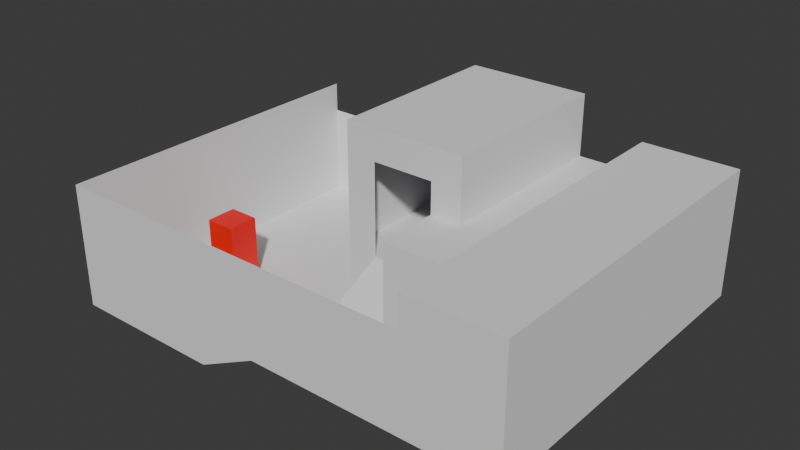# Source: map.blend  (saved by Blender 5.1.30; exported with 4.5.12 LTS)
import bpy
from mathutils import Matrix  # noqa: F401  (used for matrix-valued properties, if any)

bpy.ops.wm.read_factory_settings(use_empty=True)
scene = bpy.context.scene
scene.name = 'Scene'

# ---- collections
col_collection = bpy.data.collections.new('Collection'); scene.collection.children.link(col_collection)

# ---- materials (node trees are filled in below, after node groups)
mat_material = bpy.data.materials.new('Material')
mat_material.alpha_threshold = 0.0
mat_material.use_backface_culling_lightprobe_volume = False
mat_material.roughness = 0.5
mat_material.line_color = (0.0, 0.0, 0.0, 1.0)
mat_material_002 = bpy.data.materials.new('Material.002')
mat_material_002.alpha_threshold = 0.0
mat_material_002.use_backface_culling_lightprobe_volume = False
mat_material_002.roughness = 0.5
mat_material_002.line_color = (0.0, 0.0, 0.0, 1.0)

# ---- material node trees
mat_material.use_nodes = True; mat_material.node_tree.nodes.clear()
_N = mat_material.node_tree.nodes; _L = mat_material.node_tree.links
n0 = _N.new('ShaderNodeOutputMaterial'); n0.name = 'Material Output'; n0.location = (200, 100)
n1 = _N.new('ShaderNodeBsdfPrincipled'); n1.name = 'Principled BSDF'; n1.location = (-200, 100)
n1.inputs[0].default_value = (0.0, 0.0, 1.0, 1.0)
_L.new(n1.outputs[0], n0.inputs[0])
n0.is_active_output = True
mat_material_002.use_nodes = True; mat_material_002.node_tree.nodes.clear()
_N = mat_material_002.node_tree.nodes; _L = mat_material_002.node_tree.links
n0 = _N.new('ShaderNodeOutputMaterial'); n0.name = 'Material Output'; n0.location = (200, 100)
n1 = _N.new('ShaderNodeBsdfPrincipled'); n1.name = 'Principled BSDF'; n1.location = (-200, 100)
n1.inputs[0].default_value = (1.0, 0.0, 0.0, 1.0)
_L.new(n1.outputs[0], n0.inputs[0])
n0.is_active_output = True

# ---- world
world_world = bpy.data.worlds.new('World'); scene.world = world_world
world_world.use_nodes = True; world_world.node_tree.nodes.clear()
_N = world_world.node_tree.nodes; _L = world_world.node_tree.links
n0 = _N.new('ShaderNodeOutputWorld'); n0.name = 'World Output'; n0.location = (200, 100)
n1 = _N.new('ShaderNodeBackground'); n1.name = 'Background'; n1.location = (-200, 100)
n1.inputs[0].default_value = (0.05088, 0.05088, 0.05088, 1.0)
_L.new(n1.outputs[0], n0.inputs[0])
n0.is_active_output = True
world_world.color = (0.05088, 0.05088, 0.05088)
world_world.sun_shadow_jitter_overblur = 0.0

# ---- meshes
me_cube = bpy.data.meshes.new('Cube')
me_cube.from_pydata([(1.0, 1.0, 0.0), (1.0, -5.0, 0.0), (-1.0, -5.0, 0.0), (1.0, -7.0, -1.0), (-1.0, -7.0, -1.0), (-2.0, 1.0, 0.0), (-2.0, -5.0, 0.0), (1.0, 1.0, 1.0), (1.0, -5.0, 1.0), (2.0, 1.0, 1.0), (2.0, -5.0, 1.0), (1.0, -5.0, 3.0), (2.0, 1.0, 3.0), (2.0, -5.0, 3.0), (-2.0, 1.0, 3.0), (-2.0, -5.0, 3.0), (-1.0, -5.0, 3.0), (2.0, 1.0, 0.0), (2.0, -5.0, 0.0), (1.0, -10.0, -1.0), (-1.0, -10.0, -1.0), (-3.0, -7.0, -2.0), (-3.0, -10.0, -2.0), (-1.0, -7.0, -2.0), (-2.0, 1.0, -2.0), (-2.0, -5.0, -2.0), (-1.0, -5.0, -2.0), (4.0, -10.0, -1.0), (4.0, -7.0, -1.0), (7.0, -10.0, -1.0), (7.0, -7.0, -1.0), (4.0, 1.0, -1.0), (7.0, 1.0, -1.0), (-8.0, -10.0, 2.0), (-2.0, 1.0, 1.0), (1.0, -7.0, 2.0), (4.0, -7.0, 2.0), (4.0, 1.0, 2.0), (-2.0, -7.0, -2.0), (2.0, -5.0, 2.0), (1.0, -5.0, 2.0), (2.0, 1.0, 2.0), (-1.0, -5.0, 4.0), (-2.0, -5.0, 4.0), (2.0, 1.0, 4.0), (-8.0, 1.0, 2.0), (-2.0, 1.0, 4.0), (-8.0, -5.0, 2.0), (-8.0, -10.0, -2.0), (-8.0, -5.0, -2.0), (-8.0, 1.0, -2.0), (1.0, -5.0, 4.0), (2.0, -5.0, 4.0), (-3.0, -10.0, 2.0), (1.0, -10.0, 2.0), (-1.0, -10.0, 2.0), (4.0, -10.0, 2.0), (7.0, -10.0, 2.0), (-8.0, 1.0, 1.0), (7.0, -7.0, 2.0), (7.0, 1.0, 2.0), (4.0, 1.0, 3.0), (4.0, -7.0, 3.0), (4.0, -10.0, 3.0), (7.0, -10.0, 3.0), (7.0, -7.0, 3.0), (7.0, 1.0, 3.0)], [], [(14, 15, 43, 46), (1, 2, 4, 3), (0, 1, 8, 7), (7, 8, 10, 9), (6, 2, 16, 15), (39, 13, 11, 40), (41, 12, 13, 39), (0, 5, 6, 2, 1), (1, 18, 17, 0), (10, 9, 17, 18), (18, 1, 8, 10), (9, 7, 0, 17), (3, 4, 20, 19), (20, 4, 21, 22), (5, 24, 25, 6), (6, 25, 26, 2), (21, 4, 23, 38), (4, 2, 26, 23), (5, 6, 34), (3, 19, 27, 28), (28, 27, 29, 30), (28, 30, 32, 31), (28, 31, 37, 36), (3, 28, 36, 35), (38, 23, 26, 25), (9, 10, 39, 41), (10, 8, 40, 39), (36, 37, 41, 39), (35, 36, 39, 40), (40, 8, 35), (3, 35, 8, 1), (13, 12, 44, 52), (16, 11, 51, 42), (12, 14, 46, 44), (15, 16, 42, 43), (11, 13, 52, 51), (46, 43, 42, 51, 52, 44), (49, 47, 33, 48), (58, 45, 47), (25, 49, 21), (49, 48, 21), (25, 24, 50, 49), (38, 25, 21), (22, 21, 48), (48, 33, 53, 22), (27, 56, 57, 29), (19, 54, 56, 27), (20, 55, 54, 19), (20, 22, 53, 55), (14, 34, 6, 15), (58, 5, 34), (5, 58, 50, 24), (58, 47, 49, 50), (30, 59, 60, 32), (29, 57, 59, 30), (36, 62, 63, 56), (56, 63, 64, 57), (61, 66, 65, 62), (62, 65, 64, 63), (37, 61, 62, 36), (59, 65, 66, 60), (57, 64, 65, 59), (60, 66, 61, 37)])
_uv = me_cube.uv_layers.new(name='UVMap')
_uv.uv.foreach_set('vector', [0.375, 0.5, 0.375, 1.25, 0.5, 1.25, 0.5, 0.5, 0.625, 0.25, 0.375, 0.25, 0.375, 0.5295, 0.625, 0.5295, 0.625, 0.5, 0.625, -0.25, 0.5, -0.25, 0.5, 0.5, 0.5, 0.5, 0.5, -0.25, 0.375, -0.25, 0.375, 0.5, 1.0, 0.25, 0.875, 0.25, 0.875, 0.625, 1.0, 0.625, 0.375, 0.375, 0.375, 0.5, 0.5, 0.5, 0.5, 0.375, 0.625, 0.375, 0.625, 0.5, 1.375, 0.5, 1.375, 0.375, 0.625, 0.5, 0.25, 0.5, 0.25, 1.25, 0.375, 1.25, 0.625, 1.25, 0.625, 0.25, 0.75, 0.25, 0.75, -0.5, 0.625, -0.5, 0.375, 0.25, -0.375, 0.25, -0.375, 0.125, 0.375, 0.125, 0.375, 0.125, 0.25, 0.125, 0.25, 0.25, 0.375, 0.25, 0.5, 0.375, 0.375, 0.375, 0.375, 0.5, 0.5, 0.5, 0.625, 0.5295, 0.875, 0.5295, 0.875, 0.9045, 0.625, 0.9045, 0.875, 0.9045, 0.875, 0.5295, 1.155, 0.5295, 1.155, 0.9045, 1.0, 0.5, 0.75, 0.5, 0.75, 1.25, 1.0, 1.25, 0.0, 0.25, -3.062e-17, 0.0, -0.125, 2.776e-17, -0.125, 0.25, 0.375, 2.776e-17, 0.125, 0.125, 0.125, 2.776e-17, 0.25, 2.776e-17, 0.125, 0.125, -0.125, 0.25, -0.125, 2.776e-17, 0.125, 2.776e-17, 0.0, 0.5, 4.592e-17, 1.25, 0.125, 0.5, 0.625, 0.5295, 0.625, 0.9045, 0.25, 0.9045, 0.25, 0.5295, 0.25, 0.5295, 0.25, 0.9045, -0.125, 0.9045, -0.125, 0.5295, 0.25, 0.5295, -0.125, 0.5295, -0.125, -0.4705, 0.25, -0.4705, 0.25, 0.5295, 0.25, -0.4705, 0.625, -0.4705, 0.625, 0.5295, 0.625, 0.5295, 1.0, 0.5295, 1.0, 0.1545, 0.625, 0.1545, 0.5, 0.75, 0.875, 0.75, 0.875, 1.0, 0.5, 1.0, 0.625, 0.25, 1.375, 0.25, 1.375, 0.375, 0.625, 0.375, 0.375, 0.25, 0.25, 0.25, 0.25, 0.375, 0.375, 0.375, 0.625, 0.625, -0.375, 0.625, -0.375, 0.375, 0.375, 0.375, 0.625, 0.25, 0.625, -0.125, 0.375, 0.125, 0.375, 0.25, 0.5, 0.375, 0.5, 0.5, 0.75, 0.375, 0.75, 0.0, 0.45, -0.225, 0.4, 0.05, 0.5, 0.125, 0.375, 0.5, -0.375, 0.5, -0.375, 0.625, 0.375, 0.625, 0.875, 0.25, 0.625, 0.25, 0.625, 0.375, 0.875, 0.375, 0.5, 0.25, 1.0, 0.25, 1.0, 0.125, 0.5, 0.125, 0.0, 0.625, -0.125, 0.625, -0.125, 0.75, -1.531e-17, 0.75, 0.5, 0.5, 0.375, 0.5, 0.375, 0.625, 0.5, 0.625, 0.0, 0.125, -4.592e-17, -0.625, -0.125, -0.625, -0.375, -0.625, -0.5, -0.625, -0.5, 0.125, 0.7795, 0.2795, 1.28, 0.2795, 1.28, 0.9045, 0.7795, 0.9045, 0.0, 0.0, 0.0, 0.0, 0.0, 0.0, 0.75, 0.25, 1.5, 0.25, 0.875, 0.5, 0.7795, 0.2795, 0.7795, 0.9045, 0.1545, 0.5295, 0.75, 1.25, 0.75, 0.5, 1.5, 0.5, 1.5, 1.25, 0.5, 0.75, 0.5, 1.0, 0.875, 0.75, 0.1545, 0.9045, 0.1545, 0.5295, 0.7795, 0.9045, 0.7795, 0.9045, 0.7795, 1.405, 0.1545, 1.405, 0.1545, 0.9045, 0.25, 0.9045, 0.25, 1.28, -0.125, 1.28, -0.125, 0.9045, 0.625, 0.9045, 0.625, 1.28, 0.25, 1.28, 0.25, 0.9045, 0.875, 0.9045, 0.875, 1.28, 0.625, 1.28, 0.625, 0.9045, 0.875, 0.9045, 1.125, 0.7795, 1.125, 1.28, 0.875, 1.28, 0.375, 0.5, 0.125, 0.5, -1.665e-16, 1.25, 0.375, 1.25, 0.125, 0.75, 0.0, 1.5, 0.125, 1.5, 4.93e-10, 0.5, 0.125, -0.25, -0.25, -0.25, -0.25, 0.5, 0.125, -0.25, 1.28, 0.2795, 1.5, 1.25, -0.25, -0.25, 0.875, 0.5295, 0.5, 0.5295, 0.5, -0.4705, 0.875, -0.4705, 0.875, 0.9045, 0.5, 0.9045, 0.5, 0.5295, 0.875, 0.5295, 0.5, 0.5295, 0.625, 0.5295, 0.625, 0.9045, 0.5, 0.9045, 0.25, 0.2795, 0.25, 0.4045, -0.125, 0.4045, -0.125, 0.2795, 0.625, 0.5295, 1.0, 0.5295, 1.0, 1.53, 0.625, 1.53, 0.625, 0.5295, 1.0, 0.5295, 1.0, 0.9045, 0.625, 0.9045, 0.625, 0.5295, 0.75, 0.5295, 0.75, 1.53, 0.625, 1.53, 0.5, 0.5295, 0.375, 0.5295, 0.375, -0.4705, 0.5, -0.4705, 0.5, 0.9045, 0.375, 0.9045, 0.375, 0.5295, 0.5, 0.5295, 0.0, 0.4045, 0.0, 0.5295, -0.375, 0.5295, -0.375, 0.4045])
_ca = me_cube.color_attributes.new('Color', 'BYTE_COLOR', 'CORNER')
_ca.data.foreach_set('color', [1.0, 1.0, 1.0, 1.0, 1.0, 1.0, 1.0, 1.0, 1.0, 1.0, 1.0, 1.0, 1.0, 1.0, 1.0, 1.0, 1.0, 1.0, 1.0, 1.0, 1.0, 1.0, 1.0, 1.0, 1.0, 1.0, 1.0, 1.0, 1.0, 1.0, 1.0, 1.0, 1.0, 1.0, 1.0, 1.0, 1.0, 1.0, 1.0, 1.0, 1.0, 1.0, 1.0, 1.0, 1.0, 1.0, 1.0, 1.0, 1.0, 1.0, 1.0, 1.0, 1.0, 1.0, 1.0, 1.0, 1.0, 1.0, 1.0, 1.0, 1.0, 1.0, 1.0, 1.0, 1.0, 1.0, 1.0, 1.0, 1.0, 1.0, 1.0, 1.0, 1.0, 1.0, 1.0, 1.0, 1.0, 1.0, 1.0, 1.0, 1.0, 1.0, 1.0, 1.0, 1.0, 1.0, 1.0, 1.0, 1.0, 1.0, 1.0, 1.0, 1.0, 1.0, 1.0, 1.0, 1.0, 1.0, 1.0, 1.0, 1.0, 1.0, 1.0, 1.0, 1.0, 1.0, 1.0, 1.0, 1.0, 1.0, 1.0, 1.0, 1.0, 1.0, 1.0, 1.0, 1.0, 1.0, 1.0, 1.0, 1.0, 1.0, 1.0, 1.0, 1.0, 1.0, 1.0, 1.0, 1.0, 1.0, 1.0, 1.0, 1.0, 1.0, 1.0, 1.0, 1.0, 1.0, 1.0, 1.0, 1.0, 1.0, 1.0, 1.0, 1.0, 1.0, 1.0, 1.0, 1.0, 1.0, 1.0, 1.0, 1.0, 1.0, 1.0, 1.0, 1.0, 1.0, 1.0, 1.0, 1.0, 1.0, 1.0, 1.0, 1.0, 1.0, 1.0, 1.0, 1.0, 1.0, 1.0, 1.0, 1.0, 1.0, 1.0, 1.0, 1.0, 1.0, 1.0, 1.0, 1.0, 1.0, 1.0, 1.0, 1.0, 1.0, 1.0, 1.0, 1.0, 1.0, 1.0, 1.0, 1.0, 1.0, 1.0, 1.0, 1.0, 1.0, 1.0, 1.0, 1.0, 1.0, 1.0, 1.0, 1.0, 1.0, 1.0, 1.0, 1.0, 1.0, 1.0, 1.0, 1.0, 1.0, 1.0, 1.0, 1.0, 1.0, 1.0, 1.0, 1.0, 1.0, 1.0, 1.0, 1.0, 1.0, 1.0, 1.0, 1.0, 1.0, 1.0, 1.0, 1.0, 1.0, 1.0, 1.0, 1.0, 1.0, 1.0, 1.0, 1.0, 1.0, 1.0, 1.0, 1.0, 1.0, 1.0, 1.0, 1.0, 1.0, 1.0, 1.0, 1.0, 1.0, 1.0, 1.0, 1.0, 1.0, 1.0, 1.0, 1.0, 1.0, 1.0, 1.0, 1.0, 1.0, 1.0, 1.0, 1.0, 1.0, 1.0, 1.0, 1.0, 1.0, 1.0, 1.0, 1.0, 1.0, 1.0, 1.0, 1.0, 1.0, 1.0, 1.0, 1.0, 1.0, 1.0, 1.0, 1.0, 1.0, 1.0, 1.0, 1.0, 1.0, 1.0, 1.0, 1.0, 1.0, 1.0, 1.0, 1.0, 1.0, 1.0, 1.0, 1.0, 1.0, 1.0, 1.0, 1.0, 1.0, 1.0, 1.0, 1.0, 1.0, 1.0, 1.0, 1.0, 1.0, 1.0, 1.0, 1.0, 1.0, 1.0, 1.0, 1.0, 1.0, 1.0, 1.0, 1.0, 1.0, 1.0, 1.0, 1.0, 1.0, 1.0, 1.0, 1.0, 1.0, 1.0, 1.0, 1.0, 1.0, 1.0, 1.0, 1.0, 1.0, 1.0, 1.0, 1.0, 1.0, 1.0, 1.0, 1.0, 1.0, 1.0, 1.0, 1.0, 1.0, 1.0, 1.0, 1.0, 1.0, 1.0, 1.0, 1.0, 1.0, 1.0, 1.0, 1.0, 1.0, 1.0, 1.0, 1.0, 1.0, 1.0, 1.0, 1.0, 1.0, 1.0, 1.0, 1.0, 1.0, 1.0, 1.0, 1.0, 1.0, 1.0, 1.0, 1.0, 1.0, 1.0, 1.0, 1.0, 1.0, 1.0, 1.0, 1.0, 1.0, 1.0, 1.0, 1.0, 1.0, 1.0, 1.0, 1.0, 1.0, 1.0, 1.0, 1.0, 1.0, 1.0, 1.0, 1.0, 1.0, 1.0, 1.0, 1.0, 1.0, 1.0, 1.0, 1.0, 1.0, 1.0, 1.0, 1.0, 1.0, 1.0, 1.0, 1.0, 1.0, 1.0, 1.0, 1.0, 1.0, 1.0, 1.0, 1.0, 1.0, 1.0, 1.0, 1.0, 1.0, 1.0, 1.0, 1.0, 1.0, 1.0, 1.0, 1.0, 1.0, 1.0, 1.0, 1.0, 1.0, 1.0, 1.0, 1.0, 1.0, 1.0, 1.0, 1.0, 1.0, 1.0, 1.0, 1.0, 1.0, 1.0, 1.0, 1.0, 1.0, 1.0, 1.0, 1.0, 1.0, 1.0, 1.0, 1.0, 1.0, 1.0, 1.0, 1.0, 1.0, 1.0, 1.0, 1.0, 1.0, 1.0, 1.0, 1.0, 1.0, 1.0, 1.0, 1.0, 1.0, 1.0, 1.0, 1.0, 1.0, 1.0, 1.0, 1.0, 1.0, 1.0, 1.0, 1.0, 1.0, 1.0, 1.0, 1.0, 1.0, 1.0, 1.0, 1.0, 1.0, 1.0, 1.0, 1.0, 1.0, 1.0, 1.0, 1.0, 1.0, 1.0, 1.0, 1.0, 1.0, 1.0, 1.0, 1.0, 1.0, 1.0, 1.0, 1.0, 1.0, 1.0, 1.0, 1.0, 1.0, 1.0, 1.0, 1.0, 1.0, 1.0, 1.0, 1.0, 1.0, 1.0, 1.0, 1.0, 1.0, 1.0, 1.0, 1.0, 1.0, 1.0, 1.0, 1.0, 1.0, 1.0, 1.0, 1.0, 1.0, 1.0, 1.0, 1.0, 1.0, 1.0, 1.0, 1.0, 1.0, 1.0, 1.0, 1.0, 1.0, 1.0, 1.0, 1.0, 1.0, 1.0, 1.0, 1.0, 1.0, 1.0, 1.0, 1.0, 1.0, 1.0, 1.0, 1.0, 1.0, 1.0, 1.0, 1.0, 1.0, 1.0, 1.0, 1.0, 1.0, 1.0, 1.0, 1.0, 1.0, 1.0, 1.0, 1.0, 1.0, 1.0, 1.0, 1.0, 1.0, 1.0, 1.0, 1.0, 1.0, 1.0, 1.0, 1.0, 1.0, 1.0, 1.0, 1.0, 1.0, 1.0, 1.0, 1.0, 1.0, 1.0, 1.0, 1.0, 1.0, 1.0, 1.0, 1.0, 1.0, 1.0, 1.0, 1.0, 1.0, 1.0, 1.0, 1.0, 1.0, 1.0, 1.0, 1.0, 1.0, 1.0, 1.0, 1.0, 1.0, 1.0, 1.0, 1.0, 1.0, 1.0, 1.0, 1.0, 1.0, 1.0, 1.0, 1.0, 1.0, 1.0, 1.0, 1.0, 1.0, 1.0, 1.0, 1.0, 1.0, 1.0, 1.0, 1.0, 1.0, 1.0, 1.0, 1.0, 1.0, 1.0, 1.0, 1.0, 1.0, 1.0, 1.0, 1.0, 1.0, 1.0, 1.0, 1.0, 1.0, 1.0, 1.0, 1.0, 1.0, 1.0, 1.0, 1.0, 1.0, 1.0, 1.0, 1.0, 1.0, 1.0, 1.0, 1.0, 1.0, 1.0, 1.0, 1.0, 1.0, 1.0, 1.0, 1.0, 1.0, 1.0, 1.0, 1.0, 1.0, 1.0, 1.0, 1.0, 1.0, 1.0, 1.0, 1.0, 1.0, 1.0, 1.0, 1.0, 1.0, 1.0, 1.0, 1.0, 1.0, 1.0, 1.0, 1.0, 1.0, 1.0, 1.0, 1.0, 1.0, 1.0, 1.0, 1.0, 1.0, 1.0, 1.0, 1.0, 1.0, 1.0, 1.0, 1.0, 1.0, 1.0, 1.0, 1.0, 1.0, 1.0, 1.0, 1.0, 1.0, 1.0, 1.0, 1.0, 1.0, 1.0, 1.0, 1.0, 1.0, 1.0, 1.0, 1.0, 1.0, 1.0, 1.0, 1.0, 1.0, 1.0, 1.0, 1.0, 1.0, 1.0, 1.0, 1.0, 1.0, 1.0, 1.0, 1.0, 1.0, 1.0, 1.0, 1.0, 1.0, 1.0, 1.0, 1.0, 1.0, 1.0, 1.0, 1.0, 1.0, 1.0, 1.0, 1.0, 1.0, 1.0, 1.0, 1.0, 1.0, 1.0, 1.0, 1.0, 1.0, 1.0, 1.0, 1.0, 1.0, 1.0, 1.0, 1.0, 1.0, 1.0, 1.0, 1.0, 1.0, 1.0, 1.0, 1.0, 1.0, 1.0, 1.0, 1.0, 1.0, 1.0, 1.0, 1.0, 1.0, 1.0, 1.0, 1.0, 1.0, 1.0, 1.0, 1.0, 1.0, 1.0, 1.0, 1.0, 1.0, 1.0, 1.0, 1.0, 1.0, 1.0, 1.0, 1.0, 1.0, 1.0, 1.0, 1.0, 1.0, 1.0, 1.0, 1.0, 1.0, 1.0, 1.0, 1.0, 1.0, 1.0, 1.0, 1.0, 1.0, 1.0, 1.0, 1.0, 1.0, 1.0, 1.0, 1.0, 1.0, 1.0, 1.0, 1.0, 1.0, 1.0, 1.0, 1.0, 1.0, 1.0, 1.0, 1.0, 1.0, 1.0, 1.0, 1.0, 1.0, 1.0, 1.0, 1.0, 1.0, 1.0, 1.0, 1.0, 1.0, 1.0, 1.0, 1.0, 1.0, 1.0, 1.0, 1.0, 1.0, 1.0, 1.0, 1.0, 1.0, 1.0, 1.0, 1.0, 1.0, 1.0, 1.0, 1.0, 1.0, 1.0, 1.0, 1.0, 1.0, 1.0, 1.0, 1.0, 1.0, 1.0, 1.0, 1.0, 1.0, 1.0, 1.0, 1.0, 1.0, 1.0, 1.0, 1.0, 1.0, 1.0, 1.0, 1.0, 1.0, 1.0, 1.0, 1.0, 1.0, 1.0, 1.0, 1.0, 1.0, 1.0, 1.0, 1.0, 1.0, 1.0, 1.0, 1.0, 1.0, 1.0, 1.0, 1.0, 1.0, 1.0, 1.0, 1.0, 1.0, 1.0, 1.0, 1.0, 1.0, 1.0, 1.0, 1.0, 1.0, 1.0, 1.0, 1.0, 1.0, 1.0, 1.0])
me_cube.use_mirror_vertex_groups = False
me_cube.update()
me_cube_001 = bpy.data.meshes.new('Cube.001')
me_cube_001.from_pydata([(0.5, 0.5, 1.0), (-0.5, -0.5, 1.0), (-0.5, 0.5, 1.0), (0.5, -0.5, 1.0), (-0.5, -0.5, -1.0), (-0.5, 0.5, -1.0), (0.5, 0.5, -1.0), (0.5, -0.5, -1.0)], [], [(3, 1, 4, 7), (6, 0, 3, 7), (4, 1, 2, 5), (7, 4, 5, 6), (2, 0, 6, 5), (3, 0, 2, 1)])
_uv = me_cube_001.uv_layers.new(name='UVMap')
_uv.uv.foreach_set('vector', [0.75, -0.25, 0.75, 2.296e-17, 0.25, 1.0, 0.25, 0.75, 0.25, 0.5, 0.75, 0.5, 0.75, 0.75, 0.25, 0.75, 0.25, 0.0, 0.75, 2.776e-17, 0.75, 0.25, 0.25, 0.25, 0.0, 0.0, 0.25, 0.0, 0.25, 0.25, 0.0, 0.25, 0.75, 0.25, 0.75, 0.5, 0.25, 0.5, 0.25, 0.25, 0.75, 4.592e-17, 0.75, 0.25, 0.5, 0.25, 0.5, 6.123e-17])
_ca = me_cube_001.color_attributes.new('Color', 'BYTE_COLOR', 'CORNER')
_ca.data.foreach_set('color', [1.0, 1.0, 1.0, 1.0, 1.0, 1.0, 1.0, 1.0, 1.0, 1.0, 1.0, 1.0, 1.0, 1.0, 1.0, 1.0, 1.0, 1.0, 1.0, 1.0, 1.0, 1.0, 1.0, 1.0, 1.0, 1.0, 1.0, 1.0, 1.0, 1.0, 1.0, 1.0, 1.0, 1.0, 1.0, 1.0, 1.0, 1.0, 1.0, 1.0, 1.0, 1.0, 1.0, 1.0, 1.0, 1.0, 1.0, 1.0, 1.0, 1.0, 1.0, 1.0, 1.0, 1.0, 1.0, 1.0, 1.0, 1.0, 1.0, 1.0, 1.0, 1.0, 1.0, 1.0, 1.0, 1.0, 1.0, 1.0, 1.0, 1.0, 1.0, 1.0, 1.0, 1.0, 1.0, 1.0, 1.0, 1.0, 1.0, 1.0, 1.0, 1.0, 1.0, 1.0, 1.0, 1.0, 1.0, 1.0, 1.0, 1.0, 1.0, 1.0, 1.0, 1.0, 1.0, 1.0])
me_cube_001.materials.append(mat_material)
me_cube_001.update()
me_cube_002 = bpy.data.meshes.new('Cube.002')
me_cube_002.from_pydata([(0.5, 0.5, 1.0), (-0.5, -0.5, 1.0), (-0.5, 0.5, 1.0), (0.5, -0.5, 1.0), (-0.5, -0.5, -1.0), (-0.5, 0.5, -1.0), (0.5, 0.5, -1.0), (0.5, -0.5, -1.0)], [], [(3, 1, 4, 7), (6, 0, 3, 7), (4, 1, 2, 5), (7, 4, 5, 6), (2, 0, 6, 5), (3, 0, 2, 1)])
_uv = me_cube_002.uv_layers.new(name='UVMap')
_uv.uv.foreach_set('vector', [0.75, -0.25, 0.75, 2.296e-17, 0.25, 1.0, 0.25, 0.75, 0.25, 0.5, 0.75, 0.5, 0.75, 0.75, 0.25, 0.75, 0.25, 0.0, 0.75, 2.776e-17, 0.75, 0.25, 0.25, 0.25, 0.0, 0.0, 0.25, 0.0, 0.25, 0.25, 0.0, 0.25, 0.75, 0.25, 0.75, 0.5, 0.25, 0.5, 0.25, 0.25, 0.75, 4.592e-17, 0.75, 0.25, 0.5, 0.25, 0.5, 6.123e-17])
_ca = me_cube_002.color_attributes.new('Color', 'BYTE_COLOR', 'CORNER')
_ca.data.foreach_set('color', [1.0, 1.0, 1.0, 1.0, 1.0, 1.0, 1.0, 1.0, 1.0, 1.0, 1.0, 1.0, 1.0, 1.0, 1.0, 1.0, 1.0, 1.0, 1.0, 1.0, 1.0, 1.0, 1.0, 1.0, 1.0, 1.0, 1.0, 1.0, 1.0, 1.0, 1.0, 1.0, 1.0, 1.0, 1.0, 1.0, 1.0, 1.0, 1.0, 1.0, 1.0, 1.0, 1.0, 1.0, 1.0, 1.0, 1.0, 1.0, 1.0, 1.0, 1.0, 1.0, 1.0, 1.0, 1.0, 1.0, 1.0, 1.0, 1.0, 1.0, 1.0, 1.0, 1.0, 1.0, 1.0, 1.0, 1.0, 1.0, 1.0, 1.0, 1.0, 1.0, 1.0, 1.0, 1.0, 1.0, 1.0, 1.0, 1.0, 1.0, 1.0, 1.0, 1.0, 1.0, 1.0, 1.0, 1.0, 1.0, 1.0, 1.0, 1.0, 1.0, 1.0, 1.0, 1.0, 1.0])
me_cube_002.materials.append(mat_material_002)
me_cube_002.update()

# ---- objects
ob_map = bpy.data.objects.new('map', me_cube)
ob_spawn = bpy.data.objects.new('spawn', me_cube_001)
ob_enemy = bpy.data.objects.new('enemy', me_cube_002)

# ---- transforms, parenting, visibility, modifiers, constraints
ob_map.location = (0.0, 0.0, 0.0)
ob_map.lock_rotations_4d = False
ob_map.empty_display_type = 'ARROWS'
ob_map.lineart.crease_threshold = 0.0
ob_spawn.location = (0.0, 0.0, 1.0)
ob_enemy.location = (-6.0, -6.0, -1.0)

# ---- collection membership
col_collection.objects.link(ob_map)
col_collection.objects.link(ob_spawn)
col_collection.objects.link(ob_enemy)

# ---- scene / render settings (as saved in the file)
scene.frame_start = 1; scene.frame_end = 250; scene.frame_set(1)
scene.render.engine = 'BLENDER_EEVEE_NEXT'
scene.render.bake_bias = 0.0
scene.render.bake_samples = 0
scene.cycles.sampling_pattern = 'TABULATED_SOBOL'
scene.eevee.use_volume_custom_range = False
bpy.context.view_layer.update()

# ---- added for rendering (the .blend has no active camera and no usable light): camera, sun
cam_auto = bpy.data.cameras.new('AutoCamera')
cam_auto.lens = 50.0
cam_auto.sensor_width = 36.0
cam_auto.clip_end = 1000.0
ob_auto_camera = bpy.data.objects.new('AutoCamera', cam_auto)
scene.collection.objects.link(ob_auto_camera)
ob_auto_camera.location = (17.5833, -26.2, 15.4667)
ob_auto_camera.rotation_euler = (1.09748, -7.21219e-08, 0.694738)
scene.camera = ob_auto_camera
light_auto_sun = bpy.data.lights.new('AutoSun', 'SUN')
light_auto_sun.energy = 3.0
light_auto_sun.angle = 0.0523599
ob_auto_sun = bpy.data.objects.new('AutoSun', light_auto_sun)
scene.collection.objects.link(ob_auto_sun)
ob_auto_sun.rotation_euler = (0.872665, 0.174533, 0.523599)
bpy.context.view_layer.update()
